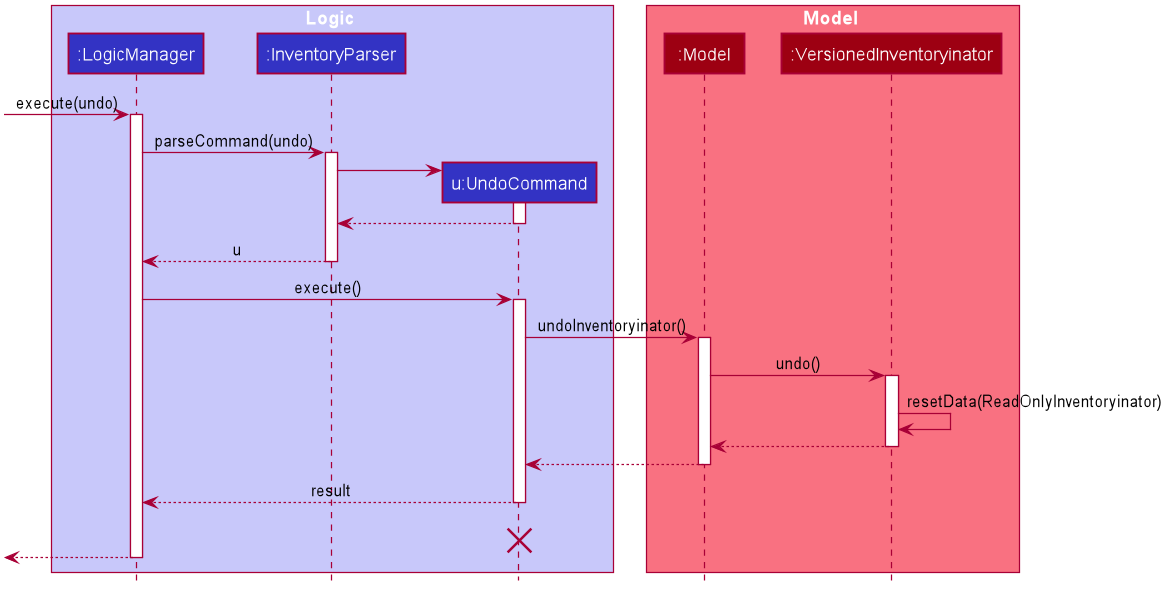

The diagram above was rendered by PlantUML. Its source (embedded in the PNG):
@startuml








skinparam BackgroundColor #FFFFFFF

skinparam Shadowing false

skinparam Class {
    FontColor #FFFFFF
    BorderThickness 1
    BorderColor #FFFFFF
    StereotypeFontColor #FFFFFF
    FontName Arial
}

skinparam Actor {
    BorderColor #000000
    Color #000000
    FontName Arial
}

skinparam Sequence {
    MessageAlign center
    BoxFontSize 15
    BoxPadding 0
    BoxFontColor #FFFFFF
    FontName Arial
}

skinparam Participant {
    FontColor #FFFFFFF
    Padding 20
}

skinparam MinClassWidth 50
skinparam ParticipantPadding 10
skinparam Shadowing false
skinparam DefaultTextAlignment center
skinparam packageStyle Rectangle

hide footbox
hide members
hide circle

box Logic #C8C8FA
participant ":LogicManager" as LogicManager #3333C4
participant ":InventoryParser" as InventoryParser #3333C4
participant "u:UndoCommand" as UndoCommand #3333C4
end box

box Model #F97181
participant ":Model" as Model #9D0012
participant ":VersionedInventoryinator" as VersionedInventoryinator #9D0012
end box
[-> LogicManager : execute(undo)
activate LogicManager

LogicManager -> InventoryParser : parseCommand(undo)
activate InventoryParser

create UndoCommand
InventoryParser -> UndoCommand
activate UndoCommand

UndoCommand --> InventoryParser
deactivate UndoCommand

InventoryParser --> LogicManager : u
deactivate InventoryParser

LogicManager -> UndoCommand : execute()
activate UndoCommand

UndoCommand -> Model : undoInventoryinator()
activate Model

Model -> VersionedInventoryinator : undo()
activate VersionedInventoryinator

VersionedInventoryinator -> VersionedInventoryinator :resetData(ReadOnlyInventoryinator)
VersionedInventoryinator --> Model :
deactivate VersionedInventoryinator

Model --> UndoCommand
deactivate Model

UndoCommand --> LogicManager : result
deactivate UndoCommand
UndoCommand -[hidden]-> LogicManager : result
destroy UndoCommand

[<--LogicManager
deactivate LogicManager
@enduml